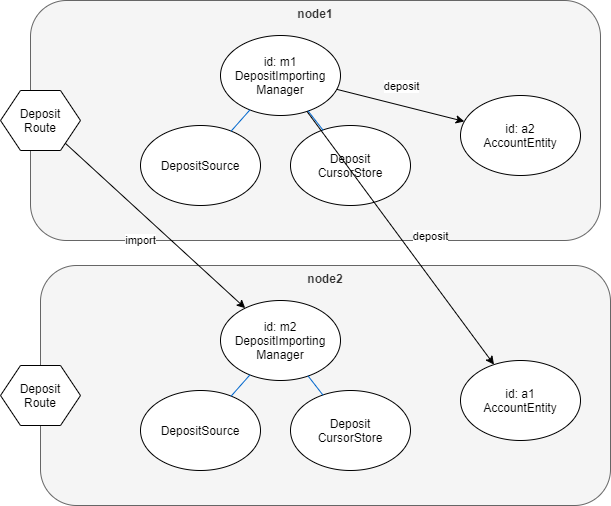

The diagram above was exported from draw.io. Its source (the exported page's mxGraphModel, read from the mxfile embedded in the PNG):
<mxGraphModel dx="1096" dy="741" grid="1" gridSize="10" guides="1" tooltips="1" connect="1" arrows="1" fold="1" page="1" pageScale="1" pageWidth="827" pageHeight="1169" background="#FFFFFF" math="0" shadow="0">
  <root>
    <mxCell id="0" />
    <mxCell id="1" parent="0" />
    <mxCell id="4" value="node1" style="rounded=1;whiteSpace=wrap;html=1;fillColor=#f5f5f5;strokeColor=#666666;fontColor=#333333;align=center;verticalAlign=top;fontStyle=1" parent="1" vertex="1">
      <mxGeometry x="140" y="200" width="570" height="240" as="geometry" />
    </mxCell>
    <mxCell id="5" value="id: m1&lt;br&gt;DepositImporting&lt;br&gt;Manager" style="ellipse;whiteSpace=wrap;html=1;" parent="1" vertex="1">
      <mxGeometry x="330" y="235" width="120" height="80" as="geometry" />
    </mxCell>
    <mxCell id="6" value="Deposit&lt;br&gt;CursorStore" style="ellipse;whiteSpace=wrap;html=1;" parent="1" vertex="1">
      <mxGeometry x="400" y="325" width="120" height="80" as="geometry" />
    </mxCell>
    <mxCell id="7" value="DepositSource" style="ellipse;whiteSpace=wrap;html=1;" parent="1" vertex="1">
      <mxGeometry x="250" y="325" width="120" height="80" as="geometry" />
    </mxCell>
    <mxCell id="9" value="" style="endArrow=none;html=1;strokeColor=#0066CC;" parent="1" source="7" target="5" edge="1">
      <mxGeometry width="50" height="50" relative="1" as="geometry">
        <mxPoint x="390" y="415" as="sourcePoint" />
        <mxPoint x="440" y="365" as="targetPoint" />
      </mxGeometry>
    </mxCell>
    <mxCell id="10" value="" style="endArrow=none;html=1;strokeColor=#0066CC;" parent="1" source="6" target="5" edge="1">
      <mxGeometry width="50" height="50" relative="1" as="geometry">
        <mxPoint x="350.639548595665" y="340.6086699436414" as="sourcePoint" />
        <mxPoint x="369.411856581896" y="319.41166134536707" as="targetPoint" />
      </mxGeometry>
    </mxCell>
    <mxCell id="11" value="node2" style="rounded=1;whiteSpace=wrap;html=1;fillColor=#f5f5f5;strokeColor=#666666;fontColor=#333333;verticalAlign=top;fontStyle=1" parent="1" vertex="1">
      <mxGeometry x="150" y="465" width="570" height="240" as="geometry" />
    </mxCell>
    <mxCell id="12" value="id: m2&lt;br&gt;DepositImporting&lt;br&gt;Manager" style="ellipse;whiteSpace=wrap;html=1;" parent="1" vertex="1">
      <mxGeometry x="330" y="500" width="120" height="80" as="geometry" />
    </mxCell>
    <mxCell id="13" value="Deposit&lt;br&gt;CursorStore" style="ellipse;whiteSpace=wrap;html=1;" parent="1" vertex="1">
      <mxGeometry x="400" y="590" width="120" height="80" as="geometry" />
    </mxCell>
    <mxCell id="14" value="DepositSource" style="ellipse;whiteSpace=wrap;html=1;" parent="1" vertex="1">
      <mxGeometry x="250" y="590" width="120" height="80" as="geometry" />
    </mxCell>
    <mxCell id="15" value="" style="endArrow=none;html=1;strokeColor=#0066CC;" parent="1" source="14" target="12" edge="1">
      <mxGeometry width="50" height="50" relative="1" as="geometry">
        <mxPoint x="390" y="680" as="sourcePoint" />
        <mxPoint x="440" y="630" as="targetPoint" />
      </mxGeometry>
    </mxCell>
    <mxCell id="16" value="" style="endArrow=none;html=1;strokeColor=#0066CC;" parent="1" source="13" target="12" edge="1">
      <mxGeometry width="50" height="50" relative="1" as="geometry">
        <mxPoint x="350.639548595665" y="605.6086699436414" as="sourcePoint" />
        <mxPoint x="369.411856581896" y="584.4116613453671" as="targetPoint" />
      </mxGeometry>
    </mxCell>
    <mxCell id="17" value="id: a2&lt;br&gt;AccountEntity" style="ellipse;whiteSpace=wrap;html=1;" parent="1" vertex="1">
      <mxGeometry x="570" y="295" width="120" height="80" as="geometry" />
    </mxCell>
    <mxCell id="18" value="id: a1&lt;br&gt;AccountEntity" style="ellipse;whiteSpace=wrap;html=1;" parent="1" vertex="1">
      <mxGeometry x="570" y="560" width="120" height="80" as="geometry" />
    </mxCell>
    <mxCell id="19" value="Deposit&lt;br&gt;Route" style="shape=hexagon;perimeter=hexagonPerimeter2;whiteSpace=wrap;html=1;fixedSize=1;" parent="1" vertex="1">
      <mxGeometry x="110" y="290" width="80" height="60" as="geometry" />
    </mxCell>
    <mxCell id="20" value="Deposit&lt;br&gt;Route" style="shape=hexagon;perimeter=hexagonPerimeter2;whiteSpace=wrap;html=1;fixedSize=1;" parent="1" vertex="1">
      <mxGeometry x="110" y="565" width="80" height="60" as="geometry" />
    </mxCell>
    <mxCell id="21" value="" style="endArrow=classic;html=1;" parent="1" source="19" target="12" edge="1">
      <mxGeometry width="50" height="50" relative="1" as="geometry">
        <mxPoint y="450" as="sourcePoint" />
        <mxPoint x="130" y="200" as="targetPoint" />
      </mxGeometry>
    </mxCell>
    <mxCell id="22" value="import" style="edgeLabel;html=1;align=center;verticalAlign=middle;resizable=0;points=[];" parent="21" vertex="1" connectable="0">
      <mxGeometry x="0.266" y="1" relative="1" as="geometry">
        <mxPoint x="-39.12" y="-6.69" as="offset" />
      </mxGeometry>
    </mxCell>
    <mxCell id="25" value="" style="endArrow=classic;html=1;" parent="1" source="5" target="17" edge="1">
      <mxGeometry width="50" height="50" relative="1" as="geometry">
        <mxPoint x="185.4867256637167" y="366.7699115044247" as="sourcePoint" />
        <mxPoint x="363.08374867582097" y="518.4673686605972" as="targetPoint" />
      </mxGeometry>
    </mxCell>
    <mxCell id="26" value="deposit" style="edgeLabel;html=1;align=center;verticalAlign=middle;resizable=0;points=[];" parent="25" vertex="1" connectable="0">
      <mxGeometry x="0.266" y="1" relative="1" as="geometry">
        <mxPoint x="-17.019999999999996" y="-23.14" as="offset" />
      </mxGeometry>
    </mxCell>
    <mxCell id="27" value="" style="endArrow=classic;html=1;" parent="1" source="5" target="18" edge="1">
      <mxGeometry width="50" height="50" relative="1" as="geometry">
        <mxPoint x="456.2927051209215" y="283.8424684723577" as="sourcePoint" />
        <mxPoint x="583.8202493458573" y="315.9550623364644" as="targetPoint" />
      </mxGeometry>
    </mxCell>
    <mxCell id="28" value="deposit" style="edgeLabel;html=1;align=center;verticalAlign=middle;resizable=0;points=[];" parent="27" vertex="1" connectable="0">
      <mxGeometry x="0.266" y="1" relative="1" as="geometry">
        <mxPoint x="4.5000000000000036" y="-35.370000000000005" as="offset" />
      </mxGeometry>
    </mxCell>
  </root>
</mxGraphModel>